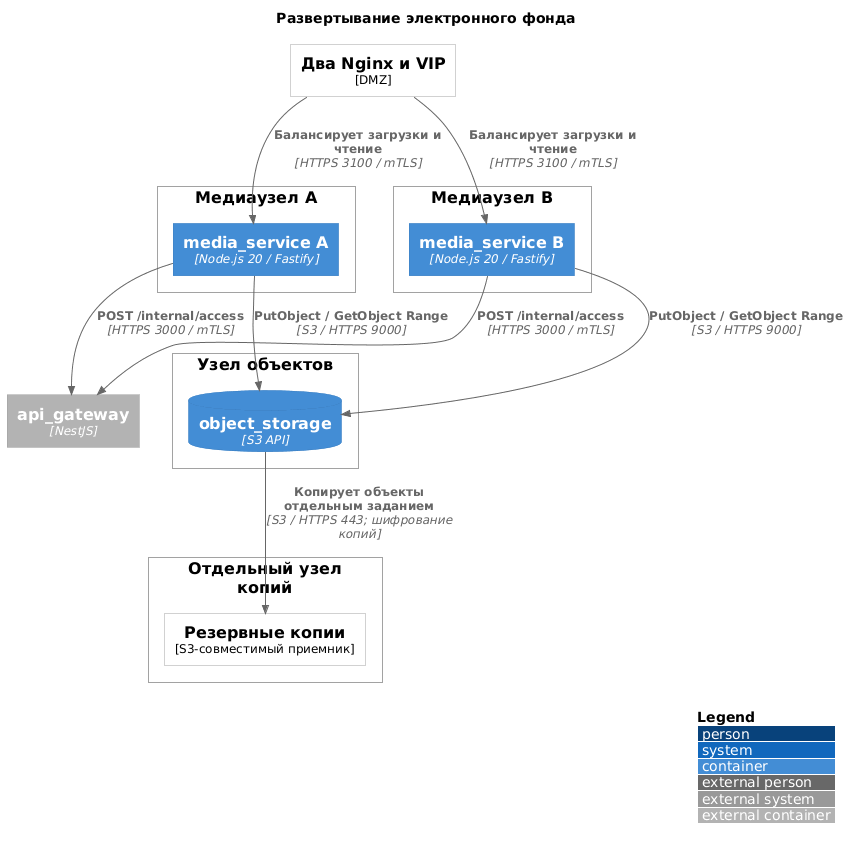

The diagram above was rendered by PlantUML. Its source (embedded in the PNG):
@startuml zayniev-deployment
!include <C4/C4_Deployment>
LAYOUT_WITH_LEGEND()

title Развертывание электронного фонда

Node(ingress, "Два Nginx и VIP", "DMZ")
Deployment_Node(media_a, "Медиаузел A") {
  Container(media_service_a, "media_service A", "Node.js 20 / Fastify")
}
Deployment_Node(media_b, "Медиаузел B") {
  Container(media_service_b, "media_service B", "Node.js 20 / Fastify")
}
Deployment_Node(storage_node, "Узел объектов") {
  ContainerDb(object_storage, "object_storage", "S3 API")
}
Deployment_Node(backup_node, "Отдельный узел копий") {
  Node(backup, "Резервные копии", "S3-совместимый приемник")
}
Container_Ext(api_gateway, "api_gateway", "NestJS")
Rel(ingress, media_service_a, "Балансирует загрузки и чтение", "HTTPS 3100 / mTLS")
Rel(ingress, media_service_b, "Балансирует загрузки и чтение", "HTTPS 3100 / mTLS")
Rel(media_service_a, object_storage, "PutObject / GetObject Range", "S3 / HTTPS 9000")
Rel(media_service_b, object_storage, "PutObject / GetObject Range", "S3 / HTTPS 9000")
Rel(media_service_a, api_gateway, "POST /internal/access", "HTTPS 3000 / mTLS")
Rel(media_service_b, api_gateway, "POST /internal/access", "HTTPS 3000 / mTLS")
Rel(object_storage, backup, "Копирует объекты отдельным заданием", "S3 / HTTPS 443; шифрование копий")

@enduml